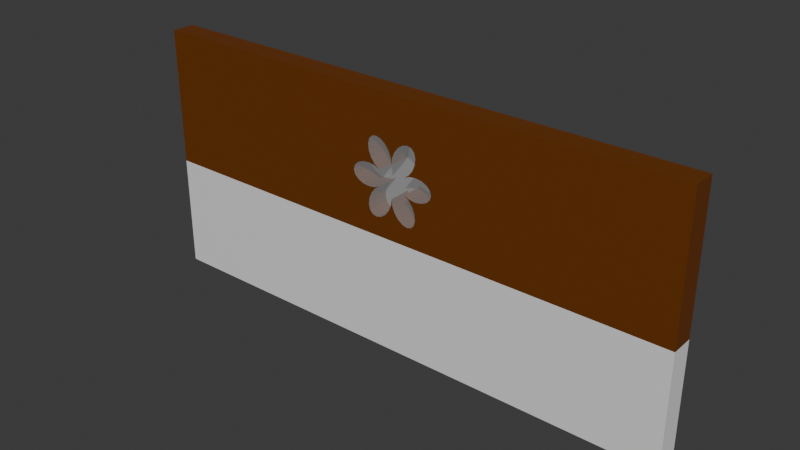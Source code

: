 # Source: Peshtadub-East.blend  (saved by Blender 4.5.91; exported with 4.5.12 LTS)
import bpy
from mathutils import Matrix  # noqa: F401  (used for matrix-valued properties, if any)

bpy.ops.wm.read_factory_settings(use_empty=True)
scene = bpy.context.scene
scene.name = 'Scene'

# ---- collections
col_collection = bpy.data.collections.new('Collection'); scene.collection.children.link(col_collection)

# ---- materials (node trees are filled in below, after node groups)
mat_material_001 = bpy.data.materials.new('Material.001')
mat_material_002 = bpy.data.materials.new('Material.002')
mat_material_003 = bpy.data.materials.new('Material.003')

# ---- material node trees
mat_material_001.use_nodes = True; mat_material_001.node_tree.nodes.clear()
_N = mat_material_001.node_tree.nodes; _L = mat_material_001.node_tree.links
n0 = _N.new('ShaderNodeBsdfPrincipled'); n0.name = 'Principled BSDF'; n0.location = (-200, 100)
n1 = _N.new('ShaderNodeOutputMaterial'); n1.name = 'Material Output'; n1.location = (200, 100)
_L.new(n0.outputs[0], n1.inputs[0])
n1.is_active_output = True
mat_material_002.use_nodes = True; mat_material_002.node_tree.nodes.clear()
_N = mat_material_002.node_tree.nodes; _L = mat_material_002.node_tree.links
n0 = _N.new('ShaderNodeBsdfPrincipled'); n0.name = 'Principled BSDF'; n0.location = (-200, 100)
n0.inputs[4].default_value = 0.25
n1 = _N.new('ShaderNodeOutputMaterial'); n1.name = 'Material Output'; n1.location = (200, 100)
_L.new(n0.outputs[0], n1.inputs[0])
n1.is_active_output = True
mat_material_003.use_nodes = True; mat_material_003.node_tree.nodes.clear()
_N = mat_material_003.node_tree.nodes; _L = mat_material_003.node_tree.links
n0 = _N.new('ShaderNodeBsdfPrincipled'); n0.name = 'Principled BSDF'; n0.location = (-200, 100)
n0.inputs[0].default_value = (0.1456, 0.03732, 0.0, 1.0)
n1 = _N.new('ShaderNodeOutputMaterial'); n1.name = 'Material Output'; n1.location = (200, 100)
_L.new(n0.outputs[0], n1.inputs[0])
n1.is_active_output = True

# ---- world
world_world = bpy.data.worlds.new('World'); scene.world = world_world
world_world.use_nodes = True; world_world.node_tree.nodes.clear()
_N = world_world.node_tree.nodes; _L = world_world.node_tree.links
n0 = _N.new('ShaderNodeOutputWorld'); n0.name = 'World Output'; n0.location = (200, 100)
n1 = _N.new('ShaderNodeBackground'); n1.name = 'Background'; n1.location = (-200, 100)
n1.inputs[0].default_value = (0.05088, 0.05088, 0.05088, 1.0)
_L.new(n1.outputs[0], n0.inputs[0])
n0.is_active_output = True
world_world.color = (0.05088, 0.05088, 0.05088)
world_world.sun_shadow_jitter_overblur = 0.0

# ---- meshes
me_cube_001 = bpy.data.meshes.new('Cube.001')
me_cube_001.from_pydata([(-24.0, -2.0, 0.0), (-24.0, -2.0, 10.0), (-24.0, 0.0, 0.0), (-24.0, 0.0, 10.0), (24.0, -2.0, 0.0), (24.0, -2.0, 10.0), (24.0, 0.0, 0.0), (24.0, 0.0, 10.0), (0.1, -4.371e-08, 15.99), (0.1, -0.1, 15.99), (1.223, -2.0, 14.29), (1.71, 0.0, 14.08), (1.71, -2.0, 14.08), (2.284, 0.0, 14.0), (2.284, -2.0, 14.0), (2.858, 0.0, 14.08), (2.858, -2.0, 14.08), (3.345, 0.0, 14.29), (3.345, -2.0, 14.29), (3.67, 0.0, 14.62), (3.67, -2.0, 14.62), (3.784, 0.0, 15.0), (3.784, -2.0, 15.0), (3.67, 0.0, 15.38), (3.67, -2.0, 15.38), (3.344, 0.0, 15.71), (3.344, -2.0, 15.71), (2.858, 0.0, 15.93), (2.858, -2.0, 15.93), (2.284, 0.0, 16.0), (2.284, -2.0, 16.0), (1.71, 0.0, 15.93), (1.71, -2.0, 15.93), (1.223, 0.0, 15.71), (1.223, -2.0, 15.71), (1.654, 0.0, 16.02), (1.654, -2.0, 16.02), (2.007, 0.0, 16.48), (2.007, -2.0, 16.48), (2.228, 0.0, 17.01), (2.228, -2.0, 17.01), (2.284, 0.0, 17.54), (2.284, -2.0, 17.54), (2.165, 0.0, 17.99), (2.165, -2.0, 17.99), (1.891, 0.0, 18.28), (1.891, -2.0, 18.28), (1.502, 0.0, 18.37), (1.502, -2.0, 18.37), (1.059, 0.0, 18.25), (1.059, -2.0, 18.25), (0.6278, 0.0, 17.94), (0.6278, -2.0, 17.94), (0.2748, 0.0, 17.48), (0.2748, -2.0, 17.48), (0.05373, 0.0, 16.94), (0.05373, -2.0, 16.94), (-0.0002082, 0.0, 16.41), (-0.0002082, -2.0, 16.41), (-0.05581, 0.0, 16.94), (-0.05581, -2.0, 16.94), (-0.2769, 0.0, 17.48), (-0.2769, -2.0, 17.48), (-0.6298, 0.0, 17.94), (-0.6298, -2.0, 17.94), (-1.061, 0.0, 18.25), (-1.061, -2.0, 18.25), (-1.504, 0.0, 18.37), (-1.504, -2.0, 18.37), (-1.893, 0.0, 18.28), (-1.893, -2.0, 18.28), (-2.167, 0.0, 17.99), (-2.167, -2.0, 17.99), (-2.286, 0.0, 17.54), (-2.286, -2.0, 17.54), (-2.23, 0.0, 17.01), (-2.23, -2.0, 17.01), (-2.009, 0.0, 16.48), (-2.009, -2.0, 16.48), (-1.656, 0.0, 16.02), (-1.656, -2.0, 16.02), (-1.223, 0.0, 15.71), (-1.223, -2.0, 15.71), (-1.71, 0.0, 15.92), (-1.71, -2.0, 15.92), (-2.284, 0.0, 16.0), (-2.284, -2.0, 16.0), (-2.858, 0.0, 15.92), (-2.858, -2.0, 15.92), (-3.345, 0.0, 15.71), (-3.345, -2.0, 15.71), (-3.67, 0.0, 15.38), (-3.67, -2.0, 15.38), (-3.784, 0.0, 15.0), (-3.784, -2.0, 15.0), (-3.67, 0.0, 14.62), (-3.67, -2.0, 14.62), (-3.344, 0.0, 14.29), (-3.344, -2.0, 14.29), (-2.858, 0.0, 14.07), (-2.858, -2.0, 14.07), (-2.284, 0.0, 14.0), (-2.284, -2.0, 14.0), (-1.71, 0.0, 14.07), (-1.71, -2.0, 14.07), (-1.223, 0.0, 14.29), (-1.223, -2.0, 14.29), (-1.654, 0.0, 13.98), (-1.654, -2.0, 13.98), (-2.007, 0.0, 13.52), (-2.007, -2.0, 13.52), (-2.228, 0.0, 12.99), (-2.228, -2.0, 12.99), (-2.284, 0.0, 12.46), (-2.284, -2.0, 12.46), (-2.165, 0.0, 12.01), (-2.165, -2.0, 12.01), (-1.891, 0.0, 11.72), (-1.891, -2.0, 11.72), (-1.502, 0.0, 11.63), (-1.502, -2.0, 11.63), (-1.059, 0.0, 11.75), (-1.059, -2.0, 11.75), (-0.6278, 0.0, 12.06), (-0.6278, -2.0, 12.06), (-0.2748, 0.0, 12.52), (-0.2748, -2.0, 12.52), (-0.05373, 0.0, 13.06), (-0.05373, -2.0, 13.06), (0.000208, 0.0, 13.59), (0.000208, -2.0, 13.59), (0.05581, 0.0, 13.06), (0.05581, -2.0, 13.06), (0.2769, 0.0, 12.52), (0.2769, -2.0, 12.52), (0.6298, 0.0, 12.06), (0.6298, -2.0, 12.06), (1.061, 0.0, 11.75), (1.061, -2.0, 11.75), (1.504, 0.0, 11.63), (1.504, -2.0, 11.63), (1.893, 0.0, 11.72), (1.893, -2.0, 11.72), (2.167, 0.0, 12.01), (2.167, -2.0, 12.01), (2.286, 0.0, 12.46), (2.286, -2.0, 12.46), (2.23, 0.0, 12.99), (2.23, -2.0, 12.99), (2.009, 0.0, 13.52), (2.009, -2.0, 13.52), (1.656, 0.0, 13.98), (1.656, -2.0, 13.98), (1.223, 0.0, 14.29), (-5.0, 0.0, 10.0), (-5.0, -2.0, 10.0), (-24.0, -2.0, 20.0), (-24.0, 0.0, 20.0), (-5.0, -2.0, 20.0), (-5.0, 0.0, 20.0), (5.0, 0.0, 10.0), (5.0, -2.0, 10.0), (5.0, 0.0, 20.0), (24.0, 0.0, 20.0), (24.0, -2.0, 20.0), (5.0, -2.0, 20.0), (-24.0, -2.0, 22.0), (-24.0, 0.0, 22.0), (-5.0, 0.0, 22.0), (5.0, 0.0, 22.0), (24.0, 0.0, 22.0), (24.0, -2.0, 22.0), (0.0, 0.0, 20.0), (0.0, 0.0, 10.0), (5.0, 0.0, 15.0), (-5.0, 0.0, 15.0), (0.0, -2.0, 10.0), (-5.0, -2.0, 15.0), (5.0, -2.0, 15.0), (0.0, -2.0, 20.0)], [], [(0, 1, 3, 2), (2, 3, 154, 173, 160, 7, 6), (6, 7, 5, 4), (4, 5, 161, 176, 155, 1, 0), (2, 6, 4, 0), (155, 154, 175, 159, 158, 177), (153, 10, 12, 11), (11, 12, 14, 13), (13, 14, 16, 15), (15, 16, 18, 17), (17, 18, 20, 19), (19, 20, 22, 21), (21, 22, 24, 23), (23, 24, 26, 25), (25, 26, 28, 27), (27, 28, 30, 29), (29, 30, 32, 31), (31, 32, 34, 33), (33, 34, 36, 35), (35, 36, 38, 37), (37, 38, 40, 39), (39, 40, 42, 41), (41, 42, 44, 43), (43, 44, 46, 45), (45, 46, 48, 47), (47, 48, 50, 49), (49, 50, 52, 51), (51, 52, 54, 53), (53, 54, 56, 55), (55, 56, 58, 57), (57, 58, 60, 59), (59, 60, 62, 61), (61, 62, 64, 63), (63, 64, 66, 65), (65, 66, 68, 67), (67, 68, 70, 69), (69, 70, 72, 71), (71, 72, 74, 73), (73, 74, 76, 75), (75, 76, 78, 77), (77, 78, 80, 79), (79, 80, 82, 81), (81, 82, 84, 83), (83, 84, 86, 85), (85, 86, 88, 87), (87, 88, 90, 89), (89, 90, 92, 91), (91, 92, 94, 93), (93, 94, 96, 95), (95, 96, 98, 97), (97, 98, 100, 99), (99, 100, 102, 101), (101, 102, 104, 103), (103, 104, 106, 105), (105, 106, 108, 107), (107, 108, 110, 109), (109, 110, 112, 111), (111, 112, 114, 113), (113, 114, 116, 115), (115, 116, 118, 117), (117, 118, 120, 119), (119, 120, 122, 121), (121, 122, 124, 123), (123, 124, 126, 125), (125, 126, 128, 127), (127, 128, 130, 129), (129, 130, 132, 131), (131, 132, 134, 133), (133, 134, 136, 135), (135, 136, 138, 137), (137, 138, 140, 139), (139, 140, 142, 141), (141, 142, 144, 143), (143, 144, 146, 145), (145, 146, 148, 147), (147, 148, 150, 149), (149, 150, 152, 151), (151, 152, 10, 153), (160, 173, 154, 155, 176, 161), (154, 3, 157, 159, 175), (3, 1, 156, 157), (1, 155, 177, 158, 156), (7, 160, 174, 162, 163), (160, 161, 178, 165, 162, 174), (5, 7, 163, 164), (161, 5, 164, 165, 178), (166, 171, 170, 169, 168, 167), (156, 158, 179, 165, 164, 171, 166), (157, 156, 166, 167), (164, 163, 170, 171), (159, 157, 167, 168, 169, 170, 163, 162, 172), (23, 25, 27, 29, 31, 33, 35, 37, 39, 41, 43, 45, 47, 49, 51, 53, 55, 57, 172, 162, 174, 21), (59, 61, 63, 65, 67, 69, 71, 73, 75, 77, 79, 81, 83, 85, 87, 89, 91, 93, 175, 159, 172, 57), (175, 93, 95, 97, 99, 101, 103, 105, 107, 109, 111, 113, 115, 117, 119, 121, 123, 125, 127, 129, 173, 154), (13, 15, 17, 19, 21, 174, 160, 173, 129, 131, 133, 135, 137, 139, 141, 143, 145, 147, 149, 151, 153, 11), (22, 178, 165, 179, 58, 56, 54, 52, 50, 48, 46, 44, 42, 40, 38, 36, 34, 32, 30, 28, 26, 24), (10, 152, 150, 148, 146, 144, 142, 140, 138, 136, 134, 132, 130, 176, 161, 178, 22, 20, 18, 16, 14, 12), (98, 96, 94, 177, 155, 176, 130, 128, 126, 124, 122, 120, 118, 116, 114, 112, 110, 108, 106, 104, 102, 100), (58, 179, 158, 177, 94, 92, 90, 88, 86, 84, 82, 80, 78, 76, 74, 72, 70, 68, 66, 64, 62, 60), (61, 59, 57, 81, 79, 77, 75, 73, 71, 69, 67, 65, 63), (83, 81, 105, 103, 101, 99, 97, 95, 93, 91, 89, 87, 85), (107, 105, 129, 127, 125, 123, 121, 119, 117, 115, 113, 111, 109), (153, 151, 149, 147, 145, 143, 141, 139, 137, 135, 133, 131, 129), (15, 13, 11, 153, 33, 31, 29, 27, 25, 23, 21, 19, 17), (39, 37, 35, 33, 57, 55, 53, 51, 49, 47, 45, 43, 41), (57, 33, 153, 129, 105, 81), (34, 36, 38, 40, 42, 44, 46, 48, 50, 52, 54, 56, 58), (34, 10, 12, 14, 16, 18, 20, 22, 24, 26, 28, 30, 32), (132, 134, 136, 138, 140, 142, 144, 146, 148, 150, 152, 10, 130), (110, 112, 114, 116, 118, 120, 122, 124, 126, 128, 130, 106, 108), (84, 86, 88, 90, 92, 94, 96, 98, 100, 102, 104, 106, 82), (82, 58, 60, 62, 64, 66, 68, 70, 72, 74, 76, 78, 80), (34, 58, 82, 106, 130, 10)])
me_cube_001.polygons.foreach_set('material_index', [0, 0, 0, 0, 0, 0, 2, 2, 2, 2, 2, 2, 2, 2, 2, 2, 2, 2, 2, 2, 2, 2, 2, 2, 2, 2, 2, 2, 2, 2, 2, 2, 2, 2, 2, 2, 2, 2, 2, 2, 2, 2, 2, 2, 2, 2, 2, 2, 2, 2, 2, 2, 2, 2, 2, 2, 2, 2, 2, 2, 2, 2, 2, 2, 2, 2, 2, 2, 2, 2, 2, 2, 2, 2, 2, 2, 2, 2, 0, 2, 2, 2, 2, 0, 2, 2, 2, 2, 2, 2, 2, 2, 2, 2, 2, 2, 2, 2, 2, 1, 1, 1, 1, 1, 1, 1, 1, 1, 1, 1, 1, 1, 1])
_uv = me_cube_001.uv_layers.new(name='UVMap')
_uv.uv.foreach_set('vector', [0.375, 0.0, 0.625, 0.0, 0.625, 0.25, 0.375, 0.25, 0.375, 0.25, 0.625, 0.25, 0.625, 0.349, 0.625, 0.375, 0.625, 0.401, 0.625, 0.5, 0.375, 0.5, 0.375, 0.5, 0.625, 0.5, 0.625, 0.75, 0.375, 0.75, 0.375, 0.75, 0.625, 0.75, 0.625, 0.849, 0.625, 0.875, 0.625, 0.901, 0.625, 1.0, 0.375, 1.0, 0.125, 0.5, 0.375, 0.5, 0.375, 0.75, 0.125, 0.75, 0.776, 0.75, 0.776, 0.5, 0.776, 0.5, 0.776, 0.5, 0.776, 0.75, 0.776, 0.75, 0.0, 0.0, 0.0, 0.0, 0.0, 0.0, 0.0, 0.0, 0.0, 0.0, 0.0, 0.0, 0.0, 0.0, 0.0, 0.0, 0.0, 0.0, 0.0, 0.0, 0.0, 0.0, 0.0, 0.0, 0.0, 0.0, 0.0, 0.0, 0.0, 0.0, 0.0, 0.0, 0.0, 0.0, 0.0, 0.0, 0.0, 0.0, 0.0, 0.0, 0.0, 0.0, 0.0, 0.0, 0.0, 0.0, 0.0, 0.0, 0.0, 0.0, 0.0, 0.0, 0.0, 0.0, 0.0, 0.0, 0.0, 0.0, 0.0, 0.0, 0.0, 0.0, 0.0, 0.0, 0.0, 0.0, 0.0, 0.0, 0.0, 0.0, 0.0, 0.0, 0.0, 0.0, 0.0, 0.0, 0.0, 0.0, 0.0, 0.0, 0.0, 0.0, 0.0, 0.0, 0.0, 0.0, 0.0, 0.0, 0.0, 0.0, 0.0, 0.0, 0.0, 0.0, 0.0, 0.0, 0.0, 0.0, 0.0, 0.0, 0.0, 0.0, 0.0, 0.0, 0.0, 0.0, 0.0, 0.0, 0.0, 0.0, 0.0, 0.0, 0.0, 0.0, 0.0, 0.0, 0.0, 0.0, 0.0, 0.0, 0.0, 0.0, 0.0, 0.0, 0.0, 0.0, 0.0, 0.0, 0.0, 0.0, 0.0, 0.0, 0.0, 0.0, 0.0, 0.0, 0.0, 0.0, 0.0, 0.0, 0.0, 0.0, 0.0, 0.0, 0.0, 0.0, 0.0, 0.0, 0.0, 0.0, 0.0, 0.0, 0.0, 0.0, 0.0, 0.0, 0.0, 0.0, 0.0, 0.0, 0.0, 0.0, 0.0, 0.0, 0.0, 0.0, 0.0, 0.0, 0.0, 0.0, 0.0, 0.0, 0.0, 0.0, 0.0, 0.0, 0.0, 0.0, 0.0, 0.0, 0.0, 0.0, 0.0, 0.0, 0.0, 0.0, 0.0, 0.0, 0.0, 0.0, 0.0, 0.0, 0.0, 0.0, 0.0, 0.0, 0.0, 0.0, 0.0, 0.0, 0.0, 0.0, 0.0, 0.0, 0.0, 0.0, 0.0, 0.0, 0.0, 0.0, 0.0, 0.0, 0.0, 0.0, 0.0, 0.0, 0.0, 0.0, 0.0, 0.0, 0.0, 0.0, 0.0, 0.0, 0.0, 0.0, 0.0, 0.0, 0.0, 0.0, 0.0, 0.0, 0.0, 0.0, 0.0, 0.0, 0.0, 0.0, 0.0, 0.0, 0.0, 0.0, 0.0, 0.0, 0.0, 0.0, 0.0, 0.0, 0.0, 0.0, 0.0, 0.0, 0.0, 0.0, 0.0, 0.0, 0.0, 0.0, 0.0, 0.0, 0.0, 0.0, 0.0, 0.0, 0.0, 0.0, 0.0, 0.0, 0.0, 0.0, 0.0, 0.0, 0.0, 0.0, 0.0, 0.0, 0.0, 0.0, 0.0, 0.0, 0.0, 0.0, 0.0, 0.0, 0.0, 0.0, 0.0, 0.0, 0.0, 0.0, 0.0, 0.0, 0.0, 0.0, 0.0, 0.0, 0.0, 0.0, 0.0, 0.0, 0.0, 0.0, 0.0, 0.0, 0.0, 0.0, 0.0, 0.0, 0.0, 0.0, 0.0, 0.0, 0.0, 0.0, 0.0, 0.0, 0.0, 0.0, 0.0, 0.0, 0.0, 0.0, 0.0, 0.0, 0.0, 0.0, 0.0, 0.0, 0.0, 0.0, 0.0, 0.0, 0.0, 0.0, 0.0, 0.0, 0.0, 0.0, 0.0, 0.0, 0.0, 0.0, 0.0, 0.0, 0.0, 0.0, 0.0, 0.0, 0.0, 0.0, 0.0, 0.0, 0.0, 0.0, 0.0, 0.0, 0.0, 0.0, 0.0, 0.0, 0.0, 0.0, 0.0, 0.0, 0.0, 0.0, 0.0, 0.0, 0.0, 0.0, 0.0, 0.0, 0.0, 0.0, 0.0, 0.0, 0.0, 0.0, 0.0, 0.0, 0.0, 0.0, 0.0, 0.0, 0.0, 0.0, 0.0, 0.0, 0.0, 0.0, 0.0, 0.0, 0.0, 0.0, 0.0, 0.0, 0.0, 0.0, 0.0, 0.0, 0.0, 0.0, 0.0, 0.0, 0.0, 0.0, 0.0, 0.0, 0.0, 0.0, 0.0, 0.0, 0.0, 0.0, 0.0, 0.0, 0.0, 0.0, 0.0, 0.0, 0.0, 0.0, 0.0, 0.0, 0.0, 0.0, 0.0, 0.0, 0.0, 0.0, 0.0, 0.0, 0.0, 0.0, 0.0, 0.0, 0.0, 0.0, 0.0, 0.0, 0.0, 0.0, 0.0, 0.0, 0.0, 0.0, 0.0, 0.0, 0.0, 0.0, 0.0, 0.0, 0.0, 0.0, 0.0, 0.0, 0.0, 0.0, 0.0, 0.0, 0.0, 0.0, 0.0, 0.0, 0.0, 0.0, 0.0, 0.0, 0.0, 0.0, 0.0, 0.0, 0.0, 0.0, 0.0, 0.0, 0.0, 0.0, 0.0, 0.0, 0.0, 0.0, 0.0, 0.0, 0.0, 0.0, 0.0, 0.0, 0.0, 0.0, 0.0, 0.0, 0.0, 0.0, 0.0, 0.0, 0.0, 0.0, 0.0, 0.0, 0.0, 0.0, 0.0, 0.0, 0.0, 0.0, 0.0, 0.0, 0.0, 0.0, 0.0, 0.0, 0.0, 0.0, 0.0, 0.0, 0.0, 0.0, 0.0, 0.0, 0.0, 0.0, 0.0, 0.0, 0.0, 0.0, 0.0, 0.0, 0.0, 0.0, 0.0, 0.0, 0.0, 0.0, 0.0, 0.0, 0.0, 0.0, 0.0, 0.0, 0.0, 0.0, 0.0, 0.0, 0.0, 0.0, 0.0, 0.0, 0.0, 0.0, 0.0, 0.0, 0.0, 0.0, 0.0, 0.0, 0.0, 0.0, 0.0, 0.0, 0.0, 0.0, 0.0, 0.0, 0.0, 0.0, 0.0, 0.0, 0.0, 0.0, 0.0, 0.0, 0.0, 0.0, 0.0, 0.0, 0.724, 0.5, 0.75, 0.5, 0.776, 0.5, 0.776, 0.75, 0.75, 0.75, 0.724, 0.75, 0.625, 0.349, 0.625, 0.25, 0.625, 0.25, 0.625, 0.349, 0.625, 0.349, 0.625, 0.25, 0.625, 0.0, 0.625, 0.0, 0.625, 0.25, 0.625, 1.0, 0.625, 0.901, 0.625, 0.901, 0.625, 0.901, 0.625, 1.0, 0.625, 0.5, 0.625, 0.401, 0.625, 0.401, 0.625, 0.401, 0.625, 0.5, 0.724, 0.5, 0.724, 0.75, 0.724, 0.75, 0.724, 0.75, 0.724, 0.5, 0.724, 0.5, 0.625, 0.75, 0.625, 0.5, 0.625, 0.5, 0.625, 0.75, 0.625, 0.849, 0.625, 0.75, 0.625, 0.75, 0.625, 0.849, 0.625, 0.849, 0.625, 0.0, 0.625, 0.75, 0.625, 0.5, 0.724, 0.5, 0.776, 0.5, 0.875, 0.5, 0.625, 0.0, 0.625, 0.901, 0.625, 0.875, 0.625, 0.849, 0.625, 0.75, 0.625, 0.75, 0.625, 0.0, 0.625, 0.25, 0.625, 0.0, 0.625, 0.0, 0.625, 0.25, 0.625, 0.75, 0.625, 0.5, 0.625, 0.5, 0.625, 0.75, 0.625, 0.349, 0.625, 0.25, 0.875, 0.5, 0.776, 0.5, 0.724, 0.5, 0.625, 0.5, 0.625, 0.5, 0.625, 0.401, 0.625, 0.375, 0.0, 0.0, 0.0, 0.0, 0.0, 0.0, 0.0, 0.0, 0.0, 0.0, 0.0, 0.0, 0.0, 0.0, 0.0, 0.0, 0.0, 0.0, 0.0, 0.0, 0.0, 0.0, 0.0, 0.0, 0.0, 0.0, 0.0, 0.0, 0.0, 0.0, 0.0, 0.0, 0.0, 0.0, 0.0, 0.0, 0.0, 0.0, 0.0, 0.0, 0.0, 0.0, 0.0, 0.0, 0.0, 0.0, 0.0, 0.0, 0.0, 0.0, 0.0, 0.0, 0.0, 0.0, 0.0, 0.0, 0.0, 0.0, 0.0, 0.0, 0.0, 0.0, 0.0, 0.0, 0.0, 0.0, 0.0, 0.0, 0.0, 0.0, 0.0, 0.0, 0.0, 0.0, 0.0, 0.0, 0.0, 0.0, 0.0, 0.0, 0.0, 0.0, 0.0, 0.0, 0.0, 0.0, 0.0, 0.0, 0.0, 0.0, 0.0, 0.0, 0.0, 0.0, 0.0, 0.0, 0.0, 0.0, 0.0, 0.0, 0.0, 0.0, 0.0, 0.0, 0.0, 0.0, 0.0, 0.0, 0.0, 0.0, 0.0, 0.0, 0.0, 0.0, 0.0, 0.0, 0.0, 0.0, 0.0, 0.0, 0.0, 0.0, 0.0, 0.0, 0.0, 0.0, 0.0, 0.0, 0.0, 0.0, 0.0, 0.0, 0.0, 0.0, 0.0, 0.0, 0.0, 0.0, 0.0, 0.0, 0.0, 0.0, 0.0, 0.0, 0.0, 0.0, 0.0, 0.0, 0.0, 0.0, 0.0, 0.0, 0.0, 0.0, 0.0, 0.0, 0.0, 0.0, 0.0, 0.0, 0.0, 0.0, 0.0, 0.0, 0.0, 0.0, 0.0, 0.0, 0.0, 0.0, 0.0, 0.0, 0.0, 0.0, 0.0, 0.0, 0.0, 0.0, 0.0, 0.0, 0.0, 0.0, 0.0, 0.0, 0.0, 0.0, 0.0, 0.0, 0.0, 0.0, 0.0, 0.0, 0.0, 0.0, 0.0, 0.0, 0.0, 0.0, 0.0, 0.0, 0.0, 0.0, 0.0, 0.0, 0.0, 0.0, 0.0, 0.0, 0.0, 0.0, 0.0, 0.0, 0.0, 0.0, 0.0, 0.0, 0.0, 0.0, 0.0, 0.0, 0.0, 0.0, 0.0, 0.0, 0.0, 0.0, 0.0, 0.0, 0.0, 0.0, 0.0, 0.0, 0.0, 0.0, 0.0, 0.0, 0.0, 0.0, 0.0, 0.0, 0.0, 0.0, 0.0, 0.0, 0.0, 0.0, 0.0, 0.0, 0.0, 0.0, 0.0, 0.0, 0.0, 0.0, 0.0, 0.0, 0.0, 0.0, 0.0, 0.0, 0.0, 0.0, 0.0, 0.0, 0.0, 0.0, 0.0, 0.0, 0.0, 0.0, 0.0, 0.0, 0.0, 0.0, 0.0, 0.0, 0.0, 0.0, 0.0, 0.0, 0.0, 0.0, 0.0, 0.0, 0.0, 0.0, 0.0, 0.0, 0.0, 0.0, 0.0, 0.0, 0.0, 0.0, 0.0, 0.0, 0.0, 0.0, 0.0, 0.0, 0.0, 0.0, 0.0, 0.0, 0.0, 0.0, 0.0, 0.0, 0.0, 0.0, 0.0, 0.0, 0.0, 0.0, 0.0, 0.0, 0.0, 0.0, 0.0, 0.0, 0.0, 0.0, 0.0, 0.0, 0.0, 0.0, 0.0, 0.0, 0.0, 0.0, 0.0, 0.0, 0.0, 0.0, 0.0, 0.0, 0.0, 0.0, 0.0, 0.0, 0.0, 0.0, 0.0, 0.0, 0.0, 0.0, 0.0, 0.0, 0.0, 0.0, 0.0, 0.0, 0.0, 0.0, 0.0, 0.0, 0.0, 0.0, 0.0, 0.0, 0.0, 0.0, 0.0, 0.0, 0.0, 0.0, 0.0, 0.0, 0.0, 0.0, 0.0, 0.0, 0.0, 0.0, 0.0, 0.0, 0.0, 0.0, 0.0, 0.0, 0.0, 0.0, 0.0, 0.0, 0.0, 0.0, 0.0, 0.0, 0.0, 0.0, 0.0, 0.0, 0.0, 0.0, 0.0, 0.0, 0.0, 0.0, 0.0, 0.0, 0.0, 0.0, 0.0, 0.0, 0.0, 0.0, 0.0, 0.0, 0.0, 0.0, 0.0, 0.0, 0.0, 0.0, 0.0, 0.0, 0.0, 0.0, 0.0, 0.0, 0.0, 0.0, 0.0, 0.0, 0.0, 0.0, 0.0, 0.0, 0.0, 0.0, 0.0, 0.0, 0.0, 0.0, 0.0, 0.0, 0.0, 0.0, 0.0, 0.0, 0.0, 0.0, 0.0, 0.0, 0.0, 0.0, 0.0, 0.0, 0.0, 0.0, 0.0, 0.0, 0.0, 0.0, 0.0, 0.0, 0.0, 0.0, 0.0, 0.0, 0.0, 0.0, 0.0, 0.0, 0.0, 0.0, 0.0, 0.0, 0.0, 0.0, 0.0, 0.0, 0.0, 0.0, 0.0, 0.0, 0.0, 0.0, 0.0, 0.0, 0.0, 0.0, 0.0, 0.0, 0.0, 0.0, 0.0, 0.0, 0.0, 0.0, 0.0, 0.0, 0.0, 0.0, 0.0, 0.0, 0.0, 0.0, 0.0, 0.0, 0.0, 0.0, 0.0, 0.0, 0.0, 0.0, 0.0, 0.0, 0.0, 0.0, 0.0, 0.0, 0.0, 0.0, 0.0, 0.0, 0.0, 0.0, 0.0, 0.0, 0.0, 0.0, 0.0, 0.0, 0.0, 0.0, 0.0, 0.0, 0.0, 0.0, 0.0, 0.0, 0.0, 0.0, 0.0, 0.0, 0.0, 0.0, 0.0, 0.0, 0.0, 0.0, 0.0, 0.0, 0.0, 0.0, 0.0, 0.0, 0.0, 0.0, 0.0, 0.0, 0.0, 0.0, 0.0, 0.0, 0.0, 0.0, 0.0, 0.0, 0.0, 0.0, 0.0, 0.0, 0.0, 0.0, 0.0, 0.0, 0.0, 0.0, 0.0, 0.0, 0.0, 0.0, 0.0, 0.0, 0.0, 0.0, 0.0, 0.0, 0.0, 0.0, 0.0, 0.0, 0.0, 0.0, 0.0, 0.0, 0.0, 0.0, 0.0, 0.0, 0.0, 0.0, 0.0, 0.0, 0.0, 0.0, 0.0, 0.0, 0.0, 0.0, 0.0, 0.0, 0.0, 0.0, 0.0, 0.0, 0.0, 0.0, 0.0, 0.0, 0.0, 0.0, 0.0, 0.0, 0.0, 0.0, 0.0, 0.0, 0.0, 0.0, 0.0, 0.0, 0.0, 0.0, 0.0, 0.0, 0.0, 0.0, 0.0, 0.0, 0.0, 0.0, 0.0, 0.0, 0.0, 0.0, 0.0, 0.0, 0.0, 0.0, 0.0, 0.0, 0.0, 0.0, 0.0, 0.0, 0.0, 0.0, 0.0, 0.0, 0.0, 0.0, 0.0, 0.0, 0.0, 0.0, 0.0, 0.0, 0.0, 0.0, 0.0, 0.0, 0.0, 0.0, 0.0, 0.0, 0.0, 0.0, 0.0, 0.0, 0.0, 0.0, 0.0, 0.0, 0.0, 0.0, 0.0, 0.0, 0.0, 0.0, 0.0, 0.0, 0.0, 0.0, 0.0, 0.0])
me_cube_001.materials.append(mat_material_001)
me_cube_001.materials.append(mat_material_002)
me_cube_001.materials.append(mat_material_003)
me_cube_001.update()

# ---- objects
ob_cube = bpy.data.objects.new('Cube', me_cube_001)

# ---- transforms, parenting, visibility, modifiers, constraints
ob_cube.location = (0.0, 0.0, 0.0)

# ---- collection membership
col_collection.objects.link(ob_cube)

# ---- scene / render settings (as saved in the file)
scene.frame_start = 1; scene.frame_end = 250; scene.frame_set(1)
scene.render.engine = 'BLENDER_EEVEE_NEXT'
bpy.context.view_layer.update()

# ---- added for rendering (the .blend has no active camera and no usable light): camera, sun
cam_auto = bpy.data.cameras.new('AutoCamera')
cam_auto.lens = 50.0
cam_auto.sensor_width = 36.0
cam_auto.clip_end = 1000.0
ob_auto_camera = bpy.data.objects.new('AutoCamera', cam_auto)
scene.collection.objects.link(ob_auto_camera)
ob_auto_camera.location = (48.8883, -59.666, 50.1106)
ob_auto_camera.rotation_euler = (1.09748, -7.21219e-08, 0.694738)
scene.camera = ob_auto_camera
light_auto_sun = bpy.data.lights.new('AutoSun', 'SUN')
light_auto_sun.energy = 3.0
light_auto_sun.angle = 0.0523599
ob_auto_sun = bpy.data.objects.new('AutoSun', light_auto_sun)
scene.collection.objects.link(ob_auto_sun)
ob_auto_sun.rotation_euler = (0.872665, 0.174533, 0.523599)
bpy.context.view_layer.update()
